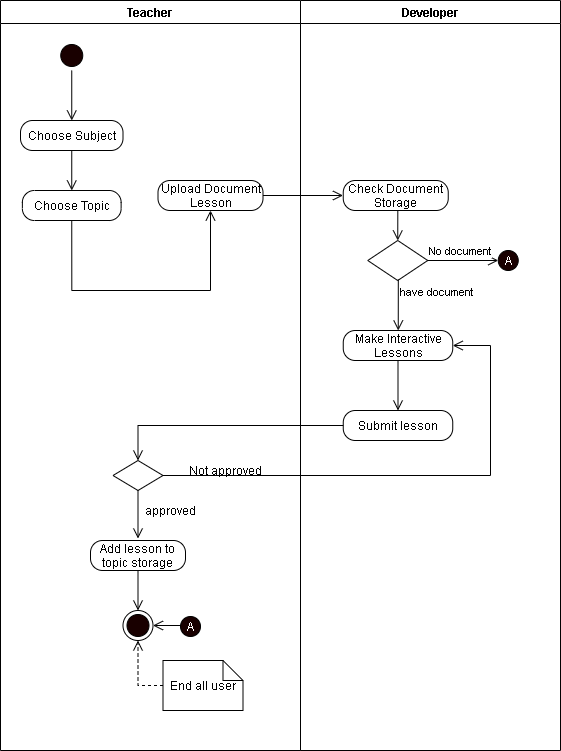

The diagram above was exported from draw.io. Its source (the exported page's mxGraphModel, read from the mxfile embedded in the PNG):
<mxGraphModel dx="926" dy="626" grid="1" gridSize="10" guides="1" tooltips="1" connect="1" arrows="1" fold="1" page="1" pageScale="1" pageWidth="850" pageHeight="1100" math="0" shadow="0">
  <root>
    <mxCell id="3QGaUf1NN2THSbp7QZ_I-0" />
    <mxCell id="3QGaUf1NN2THSbp7QZ_I-1" parent="3QGaUf1NN2THSbp7QZ_I-0" />
    <mxCell id="5TaLcBy0draL76p2y3s7-0" value="Teacher" style="swimlane;startSize=23;" parent="3QGaUf1NN2THSbp7QZ_I-1" vertex="1">
      <mxGeometry x="40" y="10" width="300" height="750" as="geometry" />
    </mxCell>
    <mxCell id="JFDDZhQqgNk7Kzo0F5lj-1" style="edgeStyle=orthogonalEdgeStyle;rounded=0;orthogonalLoop=1;jettySize=auto;html=1;exitX=0.5;exitY=1;exitDx=0;exitDy=0;entryX=0.5;entryY=0;entryDx=0;entryDy=0;endArrow=open;endFill=0;endSize=8;" parent="5TaLcBy0draL76p2y3s7-0" source="f_avIqfnncZsk2ho6ye_-85" target="f_avIqfnncZsk2ho6ye_-95" edge="1">
      <mxGeometry relative="1" as="geometry" />
    </mxCell>
    <mxCell id="f_avIqfnncZsk2ho6ye_-85" value="" style="ellipse;html=1;shape=startState;fillColor=#190000;" parent="5TaLcBy0draL76p2y3s7-0" vertex="1">
      <mxGeometry x="56.25" y="40" width="30" height="30" as="geometry" />
    </mxCell>
    <mxCell id="JFDDZhQqgNk7Kzo0F5lj-2" style="edgeStyle=orthogonalEdgeStyle;rounded=0;orthogonalLoop=1;jettySize=auto;html=1;exitX=0.5;exitY=1;exitDx=0;exitDy=0;entryX=0.5;entryY=0;entryDx=0;entryDy=0;endArrow=open;endFill=0;endSize=8;" parent="5TaLcBy0draL76p2y3s7-0" source="f_avIqfnncZsk2ho6ye_-95" target="f_avIqfnncZsk2ho6ye_-97" edge="1">
      <mxGeometry relative="1" as="geometry" />
    </mxCell>
    <mxCell id="f_avIqfnncZsk2ho6ye_-95" value="Choose Subject" style="rounded=1;whiteSpace=wrap;html=1;arcSize=40;" parent="5TaLcBy0draL76p2y3s7-0" vertex="1">
      <mxGeometry x="20" y="120" width="102.5" height="30" as="geometry" />
    </mxCell>
    <mxCell id="JFDDZhQqgNk7Kzo0F5lj-3" style="edgeStyle=orthogonalEdgeStyle;rounded=0;orthogonalLoop=1;jettySize=auto;html=1;exitX=0.5;exitY=1;exitDx=0;exitDy=0;endArrow=open;endFill=0;endSize=8;entryX=0.5;entryY=1;entryDx=0;entryDy=0;" parent="5TaLcBy0draL76p2y3s7-0" source="f_avIqfnncZsk2ho6ye_-97" target="f_avIqfnncZsk2ho6ye_-107" edge="1">
      <mxGeometry relative="1" as="geometry">
        <Array as="points">
          <mxPoint x="71.5" y="290" />
          <mxPoint x="210.5" y="290" />
        </Array>
      </mxGeometry>
    </mxCell>
    <mxCell id="f_avIqfnncZsk2ho6ye_-97" value="Choose Topic" style="rounded=1;whiteSpace=wrap;html=1;arcSize=40;" parent="5TaLcBy0draL76p2y3s7-0" vertex="1">
      <mxGeometry x="21.880000000000003" y="190" width="98.75" height="30" as="geometry" />
    </mxCell>
    <mxCell id="f_avIqfnncZsk2ho6ye_-107" value="Upload Document Lesson" style="rounded=1;whiteSpace=wrap;html=1;arcSize=40;" parent="5TaLcBy0draL76p2y3s7-0" vertex="1">
      <mxGeometry x="157.5" y="180" width="105" height="30" as="geometry" />
    </mxCell>
    <mxCell id="f_avIqfnncZsk2ho6ye_-110" value="" style="ellipse;html=1;shape=endState;fillColor=#190000;" parent="5TaLcBy0draL76p2y3s7-0" vertex="1">
      <mxGeometry x="122.5" y="610" width="30" height="30" as="geometry" />
    </mxCell>
    <mxCell id="f_avIqfnncZsk2ho6ye_-113" value="" style="rhombus;whiteSpace=wrap;html=1;" parent="5TaLcBy0draL76p2y3s7-0" vertex="1">
      <mxGeometry x="112.5" y="460" width="50" height="30" as="geometry" />
    </mxCell>
    <mxCell id="f_avIqfnncZsk2ho6ye_-114" value="Not approved" style="text;html=1;align=center;verticalAlign=middle;resizable=0;points=[];autosize=1;" parent="5TaLcBy0draL76p2y3s7-0" vertex="1">
      <mxGeometry x="180" y="460" width="90" height="20" as="geometry" />
    </mxCell>
    <mxCell id="f_avIqfnncZsk2ho6ye_-115" value="approved" style="text;html=1;align=center;verticalAlign=middle;resizable=0;points=[];autosize=1;" parent="5TaLcBy0draL76p2y3s7-0" vertex="1">
      <mxGeometry x="135" y="500" width="70" height="20" as="geometry" />
    </mxCell>
    <mxCell id="JFDDZhQqgNk7Kzo0F5lj-6" style="edgeStyle=orthogonalEdgeStyle;rounded=0;orthogonalLoop=1;jettySize=auto;html=1;exitX=0.5;exitY=1;exitDx=0;exitDy=0;entryX=0.5;entryY=0;entryDx=0;entryDy=0;endArrow=open;endFill=0;endSize=8;" parent="5TaLcBy0draL76p2y3s7-0" source="f_avIqfnncZsk2ho6ye_-116" target="f_avIqfnncZsk2ho6ye_-110" edge="1">
      <mxGeometry relative="1" as="geometry" />
    </mxCell>
    <mxCell id="f_avIqfnncZsk2ho6ye_-116" value="Add lesson to topic storage" style="rounded=1;whiteSpace=wrap;html=1;arcSize=40;" parent="5TaLcBy0draL76p2y3s7-0" vertex="1">
      <mxGeometry x="90" y="540" width="95" height="30" as="geometry" />
    </mxCell>
    <mxCell id="f_avIqfnncZsk2ho6ye_-133" style="edgeStyle=orthogonalEdgeStyle;rounded=0;orthogonalLoop=1;jettySize=auto;html=1;entryX=1;entryY=0.5;entryDx=0;entryDy=0;endArrow=open;endFill=0;endSize=8;" parent="5TaLcBy0draL76p2y3s7-0" target="f_avIqfnncZsk2ho6ye_-110" edge="1">
      <mxGeometry relative="1" as="geometry">
        <mxPoint x="182.5" y="625" as="sourcePoint" />
      </mxGeometry>
    </mxCell>
    <mxCell id="f_avIqfnncZsk2ho6ye_-135" style="edgeStyle=orthogonalEdgeStyle;rounded=0;jumpStyle=arc;jumpSize=11;orthogonalLoop=1;jettySize=auto;html=1;exitX=0.5;exitY=1;exitDx=0;exitDy=0;endArrow=open;endFill=0;endSize=8;" parent="5TaLcBy0draL76p2y3s7-0" source="f_avIqfnncZsk2ho6ye_-113" edge="1">
      <mxGeometry relative="1" as="geometry">
        <mxPoint x="137.5" y="538" as="targetPoint" />
        <Array as="points">
          <mxPoint x="137.5" y="530" />
          <mxPoint x="137.5" y="530" />
        </Array>
      </mxGeometry>
    </mxCell>
    <mxCell id="f_avIqfnncZsk2ho6ye_-139" value="End all user" style="shape=note;size=20;whiteSpace=wrap;html=1;strokeWidth=1;" parent="5TaLcBy0draL76p2y3s7-0" vertex="1">
      <mxGeometry x="162.5" y="660" width="80" height="50" as="geometry" />
    </mxCell>
    <mxCell id="f_avIqfnncZsk2ho6ye_-140" style="edgeStyle=orthogonalEdgeStyle;rounded=0;jumpStyle=arc;jumpSize=11;orthogonalLoop=1;jettySize=auto;html=1;exitX=0;exitY=0.5;exitDx=0;exitDy=0;exitPerimeter=0;endArrow=open;endFill=0;endSize=8;dashed=1;entryX=0.5;entryY=1;entryDx=0;entryDy=0;" parent="5TaLcBy0draL76p2y3s7-0" source="f_avIqfnncZsk2ho6ye_-139" target="f_avIqfnncZsk2ho6ye_-110" edge="1">
      <mxGeometry relative="1" as="geometry">
        <mxPoint x="422.5" y="680" as="targetPoint" />
        <Array as="points">
          <mxPoint x="137.5" y="685" />
        </Array>
      </mxGeometry>
    </mxCell>
    <mxCell id="5TaLcBy0draL76p2y3s7-1" value="Developer" style="swimlane;" parent="3QGaUf1NN2THSbp7QZ_I-1" vertex="1">
      <mxGeometry x="340" y="10" width="260" height="750" as="geometry" />
    </mxCell>
    <mxCell id="f_avIqfnncZsk2ho6ye_-118" value="Check Document Storage" style="rounded=1;whiteSpace=wrap;html=1;arcSize=40;" parent="5TaLcBy0draL76p2y3s7-1" vertex="1">
      <mxGeometry x="42.75" y="180" width="105" height="30" as="geometry" />
    </mxCell>
    <mxCell id="f_avIqfnncZsk2ho6ye_-119" value="" style="rhombus;whiteSpace=wrap;html=1;" parent="5TaLcBy0draL76p2y3s7-1" vertex="1">
      <mxGeometry x="67.25" y="240" width="60" height="40" as="geometry" />
    </mxCell>
    <mxCell id="f_avIqfnncZsk2ho6ye_-117" style="edgeStyle=orthogonalEdgeStyle;rounded=0;orthogonalLoop=1;jettySize=auto;html=1;exitX=0.5;exitY=1;exitDx=0;exitDy=0;entryX=0.5;entryY=0;entryDx=0;entryDy=0;endArrow=open;endFill=0;endSize=8;" parent="5TaLcBy0draL76p2y3s7-1" source="f_avIqfnncZsk2ho6ye_-118" target="f_avIqfnncZsk2ho6ye_-119" edge="1">
      <mxGeometry relative="1" as="geometry" />
    </mxCell>
    <mxCell id="f_avIqfnncZsk2ho6ye_-120" value="No document" style="edgeStyle=orthogonalEdgeStyle;html=1;align=left;verticalAlign=bottom;endArrow=open;endSize=8;" parent="5TaLcBy0draL76p2y3s7-1" source="f_avIqfnncZsk2ho6ye_-119" edge="1">
      <mxGeometry x="-1" relative="1" as="geometry">
        <mxPoint x="197.75" y="260" as="targetPoint" />
      </mxGeometry>
    </mxCell>
    <mxCell id="f_avIqfnncZsk2ho6ye_-121" value="have document" style="edgeStyle=orthogonalEdgeStyle;html=1;align=left;verticalAlign=top;endArrow=open;endSize=8;rounded=0;" parent="5TaLcBy0draL76p2y3s7-1" edge="1">
      <mxGeometry x="-1" relative="1" as="geometry">
        <mxPoint x="97.75" y="330" as="targetPoint" />
        <mxPoint x="97.759708737864" y="279.00647249190934" as="sourcePoint" />
        <Array as="points">
          <mxPoint x="97.75" y="330" />
        </Array>
      </mxGeometry>
    </mxCell>
    <mxCell id="f_avIqfnncZsk2ho6ye_-122" value="" style="verticalLabelPosition=bottom;verticalAlign=top;html=1;shape=mxgraph.flowchart.on-page_reference;strokeWidth=1;fillColor=#190000;" parent="5TaLcBy0draL76p2y3s7-1" vertex="1">
      <mxGeometry x="197.75" y="250" width="20" height="20" as="geometry" />
    </mxCell>
    <mxCell id="f_avIqfnncZsk2ho6ye_-123" value="A" style="text;html=1;align=center;verticalAlign=middle;whiteSpace=wrap;rounded=0;fontColor=#FFFFFF;" parent="5TaLcBy0draL76p2y3s7-1" vertex="1">
      <mxGeometry x="187.75" y="250" width="40" height="20" as="geometry" />
    </mxCell>
    <mxCell id="f_avIqfnncZsk2ho6ye_-124" value="Make Interactive Lessons" style="rounded=1;whiteSpace=wrap;html=1;arcSize=40;" parent="5TaLcBy0draL76p2y3s7-1" vertex="1">
      <mxGeometry x="42.75" y="330" width="109.5" height="30" as="geometry" />
    </mxCell>
    <mxCell id="f_avIqfnncZsk2ho6ye_-143" value="Submit lesson" style="rounded=1;whiteSpace=wrap;html=1;arcSize=40;" parent="5TaLcBy0draL76p2y3s7-1" vertex="1">
      <mxGeometry x="42.75" y="410" width="109.5" height="30" as="geometry" />
    </mxCell>
    <mxCell id="f_avIqfnncZsk2ho6ye_-144" style="edgeStyle=orthogonalEdgeStyle;rounded=0;jumpStyle=arc;jumpSize=11;orthogonalLoop=1;jettySize=auto;html=1;exitX=0.5;exitY=1;exitDx=0;exitDy=0;entryX=0.5;entryY=0;entryDx=0;entryDy=0;endArrow=open;endFill=0;endSize=8;" parent="5TaLcBy0draL76p2y3s7-1" source="f_avIqfnncZsk2ho6ye_-124" target="f_avIqfnncZsk2ho6ye_-143" edge="1">
      <mxGeometry relative="1" as="geometry" />
    </mxCell>
    <mxCell id="f_avIqfnncZsk2ho6ye_-134" style="edgeStyle=orthogonalEdgeStyle;rounded=0;orthogonalLoop=1;jettySize=auto;html=1;exitX=0;exitY=0.5;exitDx=0;exitDy=0;endArrow=open;endFill=0;endSize=8;entryX=0.5;entryY=0;entryDx=0;entryDy=0;jumpStyle=arc;jumpSize=11;" parent="3QGaUf1NN2THSbp7QZ_I-1" source="f_avIqfnncZsk2ho6ye_-143" target="f_avIqfnncZsk2ho6ye_-113" edge="1">
      <mxGeometry relative="1" as="geometry">
        <mxPoint x="527.5" y="410" as="targetPoint" />
      </mxGeometry>
    </mxCell>
    <mxCell id="JFDDZhQqgNk7Kzo0F5lj-4" style="edgeStyle=orthogonalEdgeStyle;rounded=0;orthogonalLoop=1;jettySize=auto;html=1;exitX=1;exitY=0.5;exitDx=0;exitDy=0;endArrow=open;endFill=0;endSize=8;" parent="3QGaUf1NN2THSbp7QZ_I-1" source="f_avIqfnncZsk2ho6ye_-107" edge="1">
      <mxGeometry relative="1" as="geometry">
        <mxPoint x="382.5" y="205" as="targetPoint" />
      </mxGeometry>
    </mxCell>
    <mxCell id="f_avIqfnncZsk2ho6ye_-136" style="edgeStyle=orthogonalEdgeStyle;rounded=0;jumpStyle=arc;jumpSize=11;orthogonalLoop=1;jettySize=auto;html=1;exitX=1;exitY=0.5;exitDx=0;exitDy=0;endArrow=open;endFill=0;endSize=8;entryX=1;entryY=0.5;entryDx=0;entryDy=0;" parent="3QGaUf1NN2THSbp7QZ_I-1" source="f_avIqfnncZsk2ho6ye_-113" target="f_avIqfnncZsk2ho6ye_-124" edge="1">
      <mxGeometry relative="1" as="geometry">
        <mxPoint x="490" y="360" as="targetPoint" />
        <Array as="points">
          <mxPoint x="530" y="485" />
          <mxPoint x="530" y="355" />
        </Array>
      </mxGeometry>
    </mxCell>
    <mxCell id="7SrFxVwuHWZDxNfW4BcW-1" value="" style="verticalLabelPosition=bottom;verticalAlign=top;html=1;shape=mxgraph.flowchart.on-page_reference;strokeWidth=1;fillColor=#190000;" vertex="1" parent="3QGaUf1NN2THSbp7QZ_I-1">
      <mxGeometry x="220" y="626" width="20" height="20" as="geometry" />
    </mxCell>
    <mxCell id="7SrFxVwuHWZDxNfW4BcW-2" value="A" style="text;html=1;align=center;verticalAlign=middle;whiteSpace=wrap;rounded=0;fontColor=#FFFFFF;" vertex="1" parent="3QGaUf1NN2THSbp7QZ_I-1">
      <mxGeometry x="210" y="626" width="40" height="20" as="geometry" />
    </mxCell>
  </root>
</mxGraphModel>